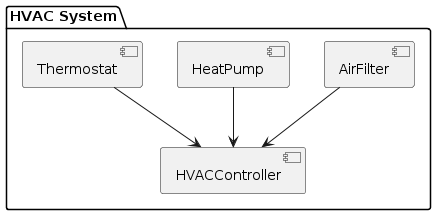

The diagram above was rendered by PlantUML. Its source (embedded in the PNG):
@startuml
package "HVAC System" {
    [Thermostat]
    [HeatPump]
    [AirFilter]
    [HVACController]
}

[Thermostat] --> [HVACController]
[HeatPump] --> [HVACController]
[AirFilter] --> [HVACController]
@enduml